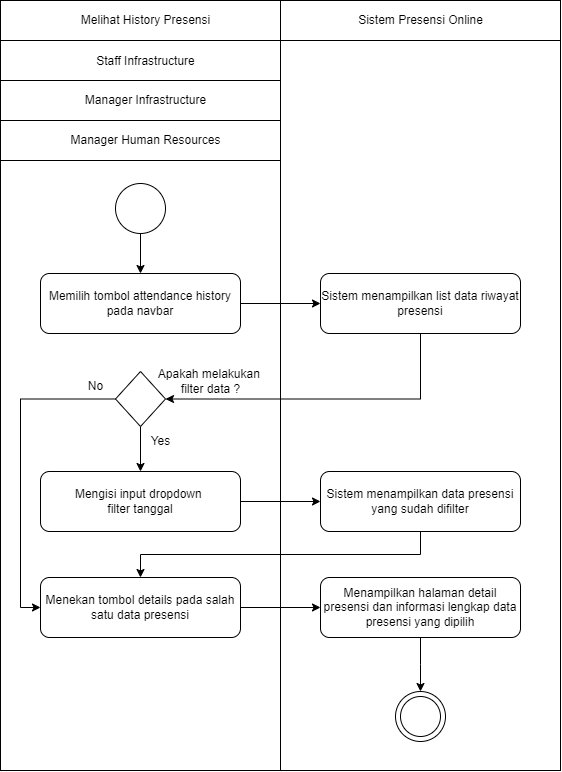

The diagram above was exported from draw.io. Its source (the exported page's mxGraphModel, read from the mxfile embedded in the PNG):
<mxGraphModel dx="1221" dy="759" grid="1" gridSize="10" guides="1" tooltips="1" connect="1" arrows="1" fold="1" page="1" pageScale="1" pageWidth="1169" pageHeight="826" background="none" math="0" shadow="0">
  <root>
    <mxCell id="0" />
    <mxCell id="1" parent="0" />
    <mxCell id="bPhmpd2ObxQ6zMpRkJ2B-48" value="" style="rounded=0;whiteSpace=wrap;html=1;movable=0;resizable=0;rotatable=0;deletable=0;editable=0;locked=1;connectable=0;" parent="1" vertex="1">
      <mxGeometry x="440" y="240" width="560" height="770" as="geometry" />
    </mxCell>
    <mxCell id="LE3OJCc7hh9DtCgQ5Tj0-1" style="edgeStyle=orthogonalEdgeStyle;rounded=0;orthogonalLoop=1;jettySize=auto;html=1;exitX=1;exitY=0.5;exitDx=0;exitDy=0;entryX=0;entryY=0.5;entryDx=0;entryDy=0;" parent="1" source="bPhmpd2ObxQ6zMpRkJ2B-42" target="bPhmpd2ObxQ6zMpRkJ2B-43" edge="1">
      <mxGeometry relative="1" as="geometry" />
    </mxCell>
    <mxCell id="bPhmpd2ObxQ6zMpRkJ2B-42" value="Memilih tombol attendance history pada navbar" style="rounded=1;whiteSpace=wrap;html=1;" parent="1" vertex="1">
      <mxGeometry x="480" y="513" width="200" height="60" as="geometry" />
    </mxCell>
    <mxCell id="9WnLpaGCGjOpdwkFk3RW-12" style="edgeStyle=orthogonalEdgeStyle;rounded=0;orthogonalLoop=1;jettySize=auto;html=1;exitX=0.5;exitY=1;exitDx=0;exitDy=0;entryX=1;entryY=0.5;entryDx=0;entryDy=0;" parent="1" source="bPhmpd2ObxQ6zMpRkJ2B-43" target="9WnLpaGCGjOpdwkFk3RW-1" edge="1">
      <mxGeometry relative="1" as="geometry" />
    </mxCell>
    <mxCell id="bPhmpd2ObxQ6zMpRkJ2B-43" value="Sistem menampilkan list data riwayat presensi" style="rounded=1;whiteSpace=wrap;html=1;" parent="1" vertex="1">
      <mxGeometry x="760" y="513" width="200" height="60" as="geometry" />
    </mxCell>
    <mxCell id="bPhmpd2ObxQ6zMpRkJ2B-80" value="Melihat History Presensi" style="text;html=1;align=center;verticalAlign=middle;resizable=0;points=[];autosize=1;strokeColor=none;fillColor=none;" parent="1" vertex="1">
      <mxGeometry x="510" y="245" width="150" height="30" as="geometry" />
    </mxCell>
    <mxCell id="bPhmpd2ObxQ6zMpRkJ2B-81" value="Staff Infrastructure" style="text;html=1;align=center;verticalAlign=middle;resizable=0;points=[];autosize=1;strokeColor=none;fillColor=none;" parent="1" vertex="1">
      <mxGeometry x="525" y="286" width="120" height="30" as="geometry" />
    </mxCell>
    <mxCell id="bPhmpd2ObxQ6zMpRkJ2B-82" value="Sistem Presensi Online" style="text;html=1;align=center;verticalAlign=middle;resizable=0;points=[];autosize=1;strokeColor=none;fillColor=none;" parent="1" vertex="1">
      <mxGeometry x="785" y="245" width="150" height="30" as="geometry" />
    </mxCell>
    <mxCell id="bPhmpd2ObxQ6zMpRkJ2B-84" value="" style="endArrow=none;html=1;rounded=0;" parent="1" edge="1">
      <mxGeometry width="50" height="50" relative="1" as="geometry">
        <mxPoint x="440" y="280" as="sourcePoint" />
        <mxPoint x="1000" y="280" as="targetPoint" />
      </mxGeometry>
    </mxCell>
    <mxCell id="bPhmpd2ObxQ6zMpRkJ2B-85" value="" style="endArrow=none;html=1;rounded=0;" parent="1" edge="1">
      <mxGeometry width="50" height="50" relative="1" as="geometry">
        <mxPoint x="440" y="320" as="sourcePoint" />
        <mxPoint x="720" y="320" as="targetPoint" />
      </mxGeometry>
    </mxCell>
    <mxCell id="taoI9tarHKdUE-kvl5ud-4" style="edgeStyle=orthogonalEdgeStyle;rounded=0;orthogonalLoop=1;jettySize=auto;html=1;exitX=0.5;exitY=1;exitDx=0;exitDy=0;entryX=0.5;entryY=0;entryDx=0;entryDy=0;" parent="1" source="bPhmpd2ObxQ6zMpRkJ2B-88" target="bPhmpd2ObxQ6zMpRkJ2B-42" edge="1">
      <mxGeometry relative="1" as="geometry">
        <mxPoint x="832.5" y="448" as="targetPoint" />
      </mxGeometry>
    </mxCell>
    <mxCell id="bPhmpd2ObxQ6zMpRkJ2B-88" value="" style="ellipse;whiteSpace=wrap;html=1;aspect=fixed;" parent="1" vertex="1">
      <mxGeometry x="555" y="423" width="50" height="50" as="geometry" />
    </mxCell>
    <mxCell id="taoI9tarHKdUE-kvl5ud-6" value="" style="group" parent="1" vertex="1" connectable="0">
      <mxGeometry x="835" y="931" width="50" height="50" as="geometry" />
    </mxCell>
    <mxCell id="bPhmpd2ObxQ6zMpRkJ2B-93" value="" style="ellipse;whiteSpace=wrap;html=1;aspect=fixed;" parent="taoI9tarHKdUE-kvl5ud-6" vertex="1">
      <mxGeometry width="50" height="50" as="geometry" />
    </mxCell>
    <mxCell id="bPhmpd2ObxQ6zMpRkJ2B-94" value="" style="ellipse;whiteSpace=wrap;html=1;aspect=fixed;" parent="taoI9tarHKdUE-kvl5ud-6" vertex="1">
      <mxGeometry x="5" y="5" width="40" height="40" as="geometry" />
    </mxCell>
    <mxCell id="9WnLpaGCGjOpdwkFk3RW-14" style="edgeStyle=orthogonalEdgeStyle;rounded=0;orthogonalLoop=1;jettySize=auto;html=1;exitX=1;exitY=0.5;exitDx=0;exitDy=0;entryX=0;entryY=0.5;entryDx=0;entryDy=0;" parent="1" source="-uwiNGIZaLcpSf68Rv4D-1" target="9WnLpaGCGjOpdwkFk3RW-4" edge="1">
      <mxGeometry relative="1" as="geometry" />
    </mxCell>
    <mxCell id="-uwiNGIZaLcpSf68Rv4D-1" value="Mengisi input dropdown&amp;nbsp;&lt;div&gt;filter tanggal&lt;/div&gt;" style="rounded=1;whiteSpace=wrap;html=1;" parent="1" vertex="1">
      <mxGeometry x="480" y="711" width="200" height="60" as="geometry" />
    </mxCell>
    <mxCell id="-uwiNGIZaLcpSf68Rv4D-26" value="" style="endArrow=none;html=1;rounded=0;" parent="1" edge="1">
      <mxGeometry width="50" height="50" relative="1" as="geometry">
        <mxPoint x="720" y="1010" as="sourcePoint" />
        <mxPoint x="720" y="240" as="targetPoint" />
      </mxGeometry>
    </mxCell>
    <mxCell id="y1v2yBxsI080pvfEghnm-1" value="" style="edgeStyle=orthogonalEdgeStyle;rounded=0;orthogonalLoop=1;jettySize=auto;html=1;" parent="1" edge="1">
      <mxGeometry relative="1" as="geometry">
        <mxPoint x="860" y="681" as="sourcePoint" />
        <mxPoint x="860" y="681" as="targetPoint" />
      </mxGeometry>
    </mxCell>
    <mxCell id="9WnLpaGCGjOpdwkFk3RW-13" style="edgeStyle=orthogonalEdgeStyle;rounded=0;orthogonalLoop=1;jettySize=auto;html=1;exitX=0.5;exitY=1;exitDx=0;exitDy=0;entryX=0.5;entryY=0;entryDx=0;entryDy=0;" parent="1" source="9WnLpaGCGjOpdwkFk3RW-1" target="-uwiNGIZaLcpSf68Rv4D-1" edge="1">
      <mxGeometry relative="1" as="geometry" />
    </mxCell>
    <mxCell id="9WnLpaGCGjOpdwkFk3RW-16" style="edgeStyle=orthogonalEdgeStyle;rounded=0;orthogonalLoop=1;jettySize=auto;html=1;exitX=0;exitY=0.5;exitDx=0;exitDy=0;entryX=0;entryY=0.5;entryDx=0;entryDy=0;" parent="1" source="9WnLpaGCGjOpdwkFk3RW-1" target="9WnLpaGCGjOpdwkFk3RW-15" edge="1">
      <mxGeometry relative="1" as="geometry">
        <Array as="points">
          <mxPoint x="460" y="639" />
          <mxPoint x="460" y="847" />
        </Array>
      </mxGeometry>
    </mxCell>
    <mxCell id="9WnLpaGCGjOpdwkFk3RW-1" value="" style="rhombus;whiteSpace=wrap;html=1;" parent="1" vertex="1">
      <mxGeometry x="555" y="611" width="50" height="55" as="geometry" />
    </mxCell>
    <mxCell id="9WnLpaGCGjOpdwkFk3RW-2" value="Apakah melakukan&amp;nbsp;&lt;div&gt;filter data ?&lt;/div&gt;" style="text;html=1;align=center;verticalAlign=middle;resizable=0;points=[];autosize=1;strokeColor=none;fillColor=none;" parent="1" vertex="1">
      <mxGeometry x="585" y="601" width="130" height="40" as="geometry" />
    </mxCell>
    <mxCell id="9WnLpaGCGjOpdwkFk3RW-18" style="edgeStyle=orthogonalEdgeStyle;rounded=0;orthogonalLoop=1;jettySize=auto;html=1;exitX=0.5;exitY=1;exitDx=0;exitDy=0;entryX=0.5;entryY=0;entryDx=0;entryDy=0;" parent="1" source="9WnLpaGCGjOpdwkFk3RW-4" target="9WnLpaGCGjOpdwkFk3RW-15" edge="1">
      <mxGeometry relative="1" as="geometry" />
    </mxCell>
    <mxCell id="9WnLpaGCGjOpdwkFk3RW-4" value="Sistem menampilkan data presensi yang sudah difilter" style="rounded=1;whiteSpace=wrap;html=1;" parent="1" vertex="1">
      <mxGeometry x="760" y="711" width="200" height="60" as="geometry" />
    </mxCell>
    <mxCell id="9WnLpaGCGjOpdwkFk3RW-10" value="Yes" style="text;html=1;align=center;verticalAlign=middle;resizable=0;points=[];autosize=1;strokeColor=none;fillColor=none;" parent="1" vertex="1">
      <mxGeometry x="580" y="666" width="40" height="30" as="geometry" />
    </mxCell>
    <mxCell id="9WnLpaGCGjOpdwkFk3RW-20" style="edgeStyle=orthogonalEdgeStyle;rounded=0;orthogonalLoop=1;jettySize=auto;html=1;exitX=1;exitY=0.5;exitDx=0;exitDy=0;entryX=0;entryY=0.5;entryDx=0;entryDy=0;" parent="1" source="9WnLpaGCGjOpdwkFk3RW-15" target="9WnLpaGCGjOpdwkFk3RW-19" edge="1">
      <mxGeometry relative="1" as="geometry" />
    </mxCell>
    <mxCell id="9WnLpaGCGjOpdwkFk3RW-15" value="Menekan tombol details pada salah satu data presensi" style="rounded=1;whiteSpace=wrap;html=1;" parent="1" vertex="1">
      <mxGeometry x="480" y="817" width="200" height="60" as="geometry" />
    </mxCell>
    <mxCell id="9WnLpaGCGjOpdwkFk3RW-17" value="No" style="text;html=1;align=center;verticalAlign=middle;resizable=0;points=[];autosize=1;strokeColor=none;fillColor=none;" parent="1" vertex="1">
      <mxGeometry x="515" y="611" width="40" height="30" as="geometry" />
    </mxCell>
    <mxCell id="9WnLpaGCGjOpdwkFk3RW-21" style="edgeStyle=orthogonalEdgeStyle;rounded=0;orthogonalLoop=1;jettySize=auto;html=1;exitX=0.5;exitY=1;exitDx=0;exitDy=0;" parent="1" source="9WnLpaGCGjOpdwkFk3RW-19" edge="1">
      <mxGeometry relative="1" as="geometry">
        <mxPoint x="860" y="931" as="targetPoint" />
      </mxGeometry>
    </mxCell>
    <mxCell id="9WnLpaGCGjOpdwkFk3RW-19" value="Menampilkan halaman detail presensi dan informasi lengkap data presensi yang dipilih" style="rounded=1;whiteSpace=wrap;html=1;" parent="1" vertex="1">
      <mxGeometry x="760" y="817" width="200" height="60" as="geometry" />
    </mxCell>
    <mxCell id="sFZEJWgpDS5pE3vWJfCY-6" value="" style="endArrow=none;html=1;rounded=0;" parent="1" edge="1">
      <mxGeometry width="50" height="50" relative="1" as="geometry">
        <mxPoint x="440" y="320" as="sourcePoint" />
        <mxPoint x="720" y="320" as="targetPoint" />
      </mxGeometry>
    </mxCell>
    <mxCell id="sFZEJWgpDS5pE3vWJfCY-7" value="Manager Infrastructure" style="text;html=1;align=center;verticalAlign=middle;resizable=0;points=[];autosize=1;strokeColor=none;fillColor=none;" parent="1" vertex="1">
      <mxGeometry x="515" y="325" width="140" height="30" as="geometry" />
    </mxCell>
    <mxCell id="sFZEJWgpDS5pE3vWJfCY-8" value="" style="endArrow=none;html=1;rounded=0;" parent="1" edge="1">
      <mxGeometry width="50" height="50" relative="1" as="geometry">
        <mxPoint x="440" y="360" as="sourcePoint" />
        <mxPoint x="720" y="360" as="targetPoint" />
      </mxGeometry>
    </mxCell>
    <mxCell id="sFZEJWgpDS5pE3vWJfCY-9" value="" style="endArrow=none;html=1;rounded=0;" parent="1" edge="1">
      <mxGeometry width="50" height="50" relative="1" as="geometry">
        <mxPoint x="440" y="400" as="sourcePoint" />
        <mxPoint x="720" y="400" as="targetPoint" />
      </mxGeometry>
    </mxCell>
    <mxCell id="sFZEJWgpDS5pE3vWJfCY-10" value="Manager Human Resources" style="text;html=1;align=center;verticalAlign=middle;resizable=0;points=[];autosize=1;strokeColor=none;fillColor=none;" parent="1" vertex="1">
      <mxGeometry x="500" y="365" width="170" height="30" as="geometry" />
    </mxCell>
  </root>
</mxGraphModel>